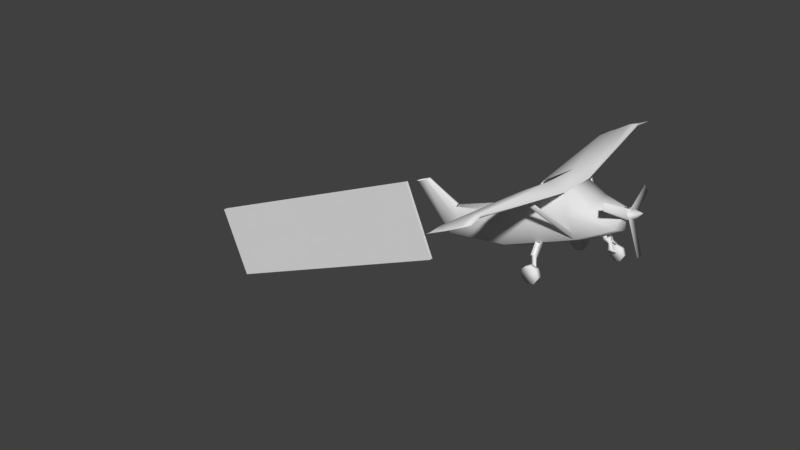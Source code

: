 # Source: AvionetaVolando1.blend  (saved by Blender 2.79.0; exported with 4.5.12 LTS)
import bpy
from mathutils import Matrix  # noqa: F401  (used for matrix-valued properties, if any)

bpy.ops.wm.read_factory_settings(use_empty=True)
scene = bpy.context.scene
scene.name = 'Scene'

# ---- collections
col_collection_1 = bpy.data.collections.new('Collection 1'); scene.collection.children.link(col_collection_1)

# ---- world
world_world = bpy.data.worlds.new('World'); scene.world = world_world
world_world.color = (0.05088, 0.05088, 0.05088)
world_world.use_sun_shadow = False
world_world.sun_shadow_jitter_overblur = 0.0
world_world.cycles.sampling_method = 'MANUAL'

# ---- meshes
me_cylinder_009 = bpy.data.meshes.new('Cylinder.009')
me_cylinder_009.from_pydata([(0.0, 0.7033, 1.029), (0.4412, 0.3177, -1.808), (0.7071, 0.7071, 0.9964), (0.7, -1.192e-07, -1.808), (0.8418, -4.371e-08, 1.0), (0.6353, -0.7071, -1.808), (0.7641, -0.7071, 1.0), (-8.742e-08, -1.0, -1.808), (-8.742e-08, -1.0, 1.0), (-0.6353, -0.7071, -1.808), (-0.7641, -0.7071, 1.0), (-0.7, -5.96e-08, -1.808), (-0.8418, 1.192e-08, 1.0), (-0.4412, 0.3177, -1.808), (-0.6083, 0.7178, 1.036), (0.6415, 0.1527, 1.485), (-2.478e-09, 0.1782, 1.686), (0.6674, -0.2788, 1.85), (0.4719, -0.6223, 2.206), (-6.082e-08, -0.8177, 2.206), (-0.4719, -0.6223, 2.206), (-0.6674, -0.2788, 1.85), (-0.6415, 0.1527, 1.485), (0.1831, -0.194, 2.422), (-2.275e-08, -0.1182, 2.422), (0.1918, -0.2788, 2.422), (0.1831, -0.3012, 2.422), (-4.539e-08, -0.377, 2.422), (-0.1831, -0.3012, 2.422), (-0.1918, -0.2788, 2.422), (-0.1831, -0.194, 2.422), (-4.074e-08, 0.5823, -3.69), (0.1196, 0.5356, -3.699), (0.1897, 0.1412, -3.739), (0.1722, -0.3172, -4.246), (-6.443e-08, -0.4477, -4.27), (-0.1722, -0.3172, -4.246), (-0.1897, 0.1412, -3.739), (-0.1196, 0.5356, -3.699), (-4.702e-08, 1.587, -4.531), (0.06298, 1.571, -4.576), (0.09993, 1.565, -4.678), (0.0907, 1.56, -4.999), (-5.95e-08, 1.558, -5.132), (-0.0907, 1.56, -4.999), (-0.09993, 1.565, -4.678), (-0.06298, 1.571, -4.576), (-0.4965, 0.559, -0.6049), (-0.5105, 0.6627, -0.8716), (-4.821, 1.132, -0.8716), (4.768, 1.132, -0.8716), (-4.803, 1.152, -0.6206), (4.786, 1.152, -0.6206), (-4.803, 1.172, -0.003036), (4.786, 1.172, -0.003036), (-4.803, 1.213, 0.6097), (4.786, 1.213, 0.6097), (-4.803, 1.251, 0.9321), (4.786, 1.251, 0.9321), (-4.803, 1.264, 0.5982), (4.786, 1.264, 0.5982), (-4.803, 1.175, -0.01937), (4.786, 1.175, -0.01937), (-4.821, 1.17, -0.6226), (4.768, 1.17, -0.6226), (-0.4965, 0.691, 0.6255), (-0.6636, 0.7121, 1.05), (-0.6636, 1.092, 0.5825), (-0.6822, 0.8905, -0.6383), (0.6551, 0.8063, -0.6271), (0.4902, 0.5815, -0.8616), (0.677, 1.042, 0.5796), (0.677, 0.6876, 1.039), (0.5065, 0.6569, 0.6144), (0.5065, 0.5021, -0.6017), (-4.284, 1.113, -0.6186), (-4.284, 1.149, -0.0002499), (-4.284, 1.245, 0.6117), (-4.284, 1.345, 0.9321), (-4.284, 1.39, 0.5962), (-4.284, 1.285, -0.02215), (-4.303, 1.089, -0.8716), (-4.303, 1.188, -0.6245), (4.174, 1.069, -0.8702), (4.174, 1.171, -0.6232), (4.193, 1.272, -0.02173), (4.193, 1.378, 0.5955), (4.193, 1.332, 0.9305), (4.193, 1.23, 0.6104), (4.193, 1.132, -0.0006361), (4.193, 1.095, -0.6179), (-0.757, -0.7074, 0.9838), (-1.791, 0.8652, 0.4787), (-0.737, -0.7039, 0.8834), (-1.771, 0.8474, 0.3798), (-0.6728, -0.6686, 1.037), (-1.707, 0.8888, 0.5466), (-0.6528, -0.6864, 0.9384), (0.6996, -0.7074, 0.9321), (1.712, 0.8652, 0.3846), (0.7697, -0.7039, 1.007), (1.781, 0.8474, 0.4584), (0.6072, -0.6686, 0.9696), (0.676, -0.6864, 1.043), (1.676, 0.8709, 0.4874), (-0.07057, -1.469, 1.504), (-0.07057, -1.671, 1.601), (-0.07057, -1.721, 1.819), (-0.07057, -1.581, 1.994), (-0.07057, -1.358, 1.994), (-0.07057, -1.218, 1.819), (-0.07057, -1.268, 1.601), (0.06536, -1.469, 1.504), (0.06536, -1.671, 1.601), (0.06536, -1.721, 1.819), (0.06536, -1.581, 1.994), (0.06536, -1.358, 1.994), (0.06536, -1.218, 1.819), (0.06536, -1.268, 1.601), (-1.485, -1.469, -0.7469), (-1.485, -1.702, -0.6349), (-1.485, -1.76, -0.3831), (-1.485, -1.599, -0.1812), (-1.485, -1.34, -0.1812), (-1.485, -1.179, -0.3831), (-1.485, -1.237, -0.6349), (-1.284, -1.469, -0.7469), (-1.284, -1.702, -0.6349), (-1.284, -1.76, -0.3831), (-1.284, -1.599, -0.1812), (-1.284, -1.34, -0.1812), (-1.284, -1.179, -0.3831), (-1.284, -1.237, -0.6349), (1.256, -1.469, -0.7469), (1.256, -1.702, -0.6349), (1.256, -1.76, -0.3831), (1.256, -1.599, -0.1812), (1.256, -1.34, -0.1812), (1.256, -1.179, -0.3831), (1.256, -1.237, -0.6349), (1.457, -1.469, -0.7469), (1.457, -1.702, -0.6349), (1.457, -1.76, -0.3831), (1.457, -1.599, -0.1812), (1.457, -1.34, -0.1812), (1.457, -1.179, -0.3831), (1.457, -1.237, -0.6349), (-1.277, -1.312, -0.2803), (-0.6914, -0.6635, -0.2803), (-1.277, -1.312, -0.4706), (-0.6914, -0.6635, -0.4706), (-1.263, -1.364, -0.2803), (-0.5944, -0.7681, -0.2803), (-1.263, -1.364, -0.4706), (-0.5944, -0.7681, -0.4706), (-1.129, -0.9606, -0.2803), (-1.129, -0.9606, -0.4706), (-1.123, -1.094, -0.4706), (-1.123, -1.094, -0.2803), (1.29, -1.312, -0.4706), (0.7038, -0.6635, -0.4706), (1.29, -1.312, -0.2803), (0.7038, -0.6635, -0.2803), (1.276, -1.364, -0.4706), (0.6069, -0.7681, -0.4706), (1.276, -1.364, -0.2803), (0.6069, -0.7681, -0.2803), (1.141, -0.9606, -0.4706), (1.141, -0.9606, -0.2803), (1.136, -1.094, -0.2803), (1.136, -1.094, -0.4706), (-0.06437, -1.468, 1.786), (-0.08356, -1.114, 1.694), (-0.06437, -1.5, 1.663), (-0.08356, -1.146, 1.571), (0.06874, -1.468, 1.786), (0.09329, -1.114, 1.694), (0.06874, -1.5, 1.663), (0.09329, -1.146, 1.571), (0.06158, -1.456, 1.652), (0.004861, -1.16, 1.575), (-0.05776, -1.456, 1.652), (-0.03935, -1.119, 1.564), (0.004861, -1.119, 1.564), (0.04907, -1.119, 1.564), (-0.05776, -1.424, 1.775), (0.004861, -1.129, 1.698), (0.06158, -1.425, 1.775), (0.04907, -1.087, 1.687), (0.004861, -1.087, 1.687), (-0.03935, -1.087, 1.687), (-0.204, -1.271, 1.735), (-0.204, -1.303, 1.612), (0.2153, -1.303, 1.612), (0.2153, -1.271, 1.735), (-0.1351, -1.274, 1.736), (-0.1333, -1.304, 1.612), (0.1334, -1.26, 1.732), (0.1504, -1.309, 1.614), (-0.1039, -0.8074, 1.614), (-0.1039, -0.8393, 1.491), (0.1136, -0.8393, 1.491), (0.1136, -0.8074, 1.614), (-0.04953, -0.7803, 1.607), (0.05925, -0.7803, 1.607), (0.112, -0.9656, 1.524), (0.1527, -0.9926, 1.531), (0.1527, -0.9607, 1.654), (0.112, -0.9336, 1.647), (-0.1022, -0.9656, 1.524), (-0.1022, -0.9336, 1.647), (-0.143, -0.9926, 1.531), (-0.143, -0.9607, 1.654)], [], [(1, 2, 4, 3), (3, 4, 6, 5), (5, 6, 8, 7), (7, 8, 10, 9), (9, 10, 12, 11), (8, 6, 18, 19), (11, 12, 14, 13), (1, 3, 33, 32), (18, 17, 25, 26), (14, 12, 21, 22), (4, 2, 15, 17), (10, 8, 19, 20), (0, 14, 22, 16), (2, 0, 16, 15), (6, 4, 17, 18), (12, 10, 20, 21), (15, 16, 24, 23), (16, 22, 30, 24), (21, 20, 28, 29), (19, 18, 26, 27), (17, 15, 23, 25), (22, 21, 29, 30), (20, 19, 27, 28), (34, 35, 43, 42), (7, 9, 36, 35), (3, 5, 34, 33), (9, 11, 37, 36), (5, 7, 35, 34), (11, 13, 38, 37), (32, 33, 41, 40), (37, 38, 46, 45), (35, 36, 44, 43), (33, 34, 42, 41), (31, 32, 40, 39), (38, 31, 39, 46), (36, 37, 45, 44), (89, 88, 73, 74, 90), (83, 50, 52, 90), (90, 52, 54, 89), (77, 65, 66, 78), (89, 54, 56, 88), (78, 66, 67, 79), (88, 56, 58, 87), (85, 84, 69, 71, 86), (87, 58, 60, 86), (86, 60, 62, 85), (52, 50, 64, 62, 60, 58, 56, 54), (82, 68, 48, 81), (85, 62, 64, 84), (81, 48, 47, 75), (84, 64, 50, 83), (49, 51, 53, 55, 57, 59, 61, 63), (66, 72, 71, 67), (49, 81, 75, 51), (63, 82, 81, 49), (61, 80, 82, 63), (59, 79, 80, 61), (57, 78, 79, 59), (55, 77, 78, 57), (53, 76, 77, 55), (51, 75, 76, 53), (69, 84, 83, 70), (75, 47, 65, 77, 76), (72, 87, 86, 71), (73, 88, 87, 72), (70, 83, 90, 74), (91, 92, 94, 93), (95, 96, 92, 91), (93, 97, 95, 91), (98, 99, 101, 100), (100, 101, 104, 103), (100, 103, 102, 98), (108, 107, 114, 115), (106, 105, 112, 113), (109, 108, 115, 116), (107, 106, 113, 114), (105, 111, 118, 112), (110, 109, 116, 117), (106, 107, 108, 109, 110, 111, 105), (113, 112, 118, 117, 116, 115, 114), (122, 121, 128, 129), (120, 119, 126, 127), (123, 122, 129, 130), (121, 120, 127, 128), (119, 125, 132, 126), (124, 123, 130, 131), (120, 121, 122, 123, 124, 125, 119), (127, 126, 132, 131, 130, 129, 128), (136, 135, 142, 143), (134, 133, 140, 141), (79, 67, 68, 82, 80), (137, 136, 143, 144), (135, 134, 141, 142), (133, 139, 146, 140), (138, 137, 144, 145), (134, 135, 136, 137, 138, 139, 133), (141, 140, 146, 145, 144, 143, 142), (156, 150, 154, 157), (157, 154, 152, 158), (158, 152, 148, 155), (151, 158, 155, 147), (153, 157, 158, 151), (149, 156, 157, 153), (147, 155, 156, 149), (168, 162, 166, 169), (169, 166, 164, 170), (170, 164, 160, 167), (163, 170, 167, 159), (165, 169, 170, 163), (161, 168, 169, 165), (159, 167, 168, 161), (191, 172, 174, 192), (193, 178, 176, 194), (173, 192, 196, 181), (179, 177, 175, 187), (208, 207, 202, 204), (173, 181, 185, 171), (175, 194, 197, 187), (195, 186, 189, 190, 172, 191), (180, 183, 184, 178, 193, 198), (196, 192, 174, 182, 183, 180), (197, 194, 176, 188, 189, 186), (177, 193, 194, 175), (171, 191, 192, 173), (207, 206, 201, 202), (211, 212, 199, 200), (212, 210, 203, 199), (176, 178, 206, 207), (178, 184, 205, 206), (188, 176, 207, 208), (172, 190, 210, 212), (174, 172, 212, 211), (182, 174, 211, 209), (198, 193, 177, 179), (191, 171, 185, 195)])
me_cylinder_009.polygons.foreach_set('use_smooth', [True] * 135)
_uv = me_cylinder_009.uv_layers.new(name='UVMap')
_uv.uv.foreach_set('vector', [0.6037, 0.1474, 0.3983, 0.1813, 0.3956, 0.1286, 0.5992, 0.1179, 0.5992, 0.1179, 0.3956, 0.1286, 0.3933, 0.07537, 0.5971, 0.06735, 0.5971, 0.06735, 0.3933, 0.07537, 0.3939, 0.01327, 0.6017, 0.01663, 0.534, 0.1619, 0.7418, 0.1595, 0.7421, 0.2216, 0.5384, 0.2127, 0.5384, 0.2127, 0.7421, 0.2216, 0.7396, 0.2748, 0.5361, 0.2632, 0.8166, 0.3524, 0.7827, 0.2809, 0.8992, 0.2516, 0.9202, 0.2963, 0.5361, 0.2632, 0.7396, 0.2748, 0.7386, 0.3301, 0.5314, 0.2927, 0.6037, 0.1474, 0.5992, 0.1179, 0.7454, 0.1173, 0.7467, 0.147, 0.8992, 0.2516, 0.8557, 0.2242, 0.9267, 0.2126, 0.9278, 0.2146, 0.5806, 0.4695, 0.5083, 0.4799, 0.4797, 0.3965, 0.5235, 0.4293, 0.7682, 0.2137, 0.7573, 0.1449, 0.8145, 0.1882, 0.8557, 0.2242, 0.4395, 0.4799, 0.3625, 0.4617, 0.3957, 0.3486, 0.4438, 0.3597, 0.8706, 0.01823, 0.9294, 0.0166, 0.9337, 0.08633, 0.87, 0.09951, 0.7968, 0.007809, 0.8646, 0.01715, 0.8581, 0.09818, 0.7958, 0.0795, 0.7827, 0.2809, 0.7682, 0.2137, 0.8557, 0.2242, 0.8992, 0.2516, 0.5083, 0.4799, 0.4395, 0.4799, 0.4438, 0.3597, 0.4797, 0.3965, 0.7958, 0.0795, 0.8581, 0.09818, 0.8566, 0.1749, 0.8376, 0.1773, 0.87, 0.09951, 0.9337, 0.08633, 0.8835, 0.1801, 0.8648, 0.1761, 0.4797, 0.3965, 0.4438, 0.3597, 0.4739, 0.324, 0.4761, 0.3247, 0.9202, 0.2963, 0.8992, 0.2516, 0.9455, 0.2452, 0.9537, 0.2626, 0.8557, 0.2242, 0.8145, 0.1882, 0.9208, 0.1912, 0.9232, 0.1991, 0.5235, 0.4293, 0.4797, 0.3965, 0.4901, 0.3254, 0.4983, 0.326, 0.4438, 0.3597, 0.3957, 0.3486, 0.4216, 0.3088, 0.4403, 0.3132, 0.02091, 0.3084, 0.01756, 0.2877, 0.2142, 0.3642, 0.2045, 0.3763, 0.534, 0.1619, 0.5384, 0.2127, 0.3555, 0.2233, 0.3519, 0.2075, 0.5992, 0.1179, 0.5971, 0.06735, 0.7799, 0.07878, 0.7454, 0.1173, 0.5384, 0.2127, 0.5361, 0.2632, 0.3899, 0.2619, 0.3555, 0.2233, 0.5971, 0.06735, 0.6017, 0.01663, 0.7836, 0.06304, 0.7799, 0.07878, 0.5361, 0.2632, 0.5314, 0.2927, 0.3884, 0.2917, 0.3899, 0.2619, 0.04667, 0.4036, 0.02078, 0.3745, 0.184, 0.3996, 0.1779, 0.4082, 0.02078, 0.4568, 0.04667, 0.4277, 0.1779, 0.4231, 0.184, 0.4317, 0.01756, 0.5436, 0.02091, 0.5229, 0.2045, 0.455, 0.2142, 0.4671, 0.02078, 0.3745, 0.02091, 0.3084, 0.2045, 0.3763, 0.184, 0.3996, 0.04963, 0.4156, 0.04667, 0.4036, 0.1779, 0.4082, 0.1763, 0.4156, 0.04667, 0.4277, 0.04963, 0.4156, 0.1763, 0.4156, 0.1779, 0.4231, 0.02091, 0.5229, 0.02078, 0.4568, 0.184, 0.4317, 0.2045, 0.455, 0.1086, 0.07651, 0.08382, 0.04617, 0.3642, 0.05776, 0.3458, 0.1594, 0.1308, 0.09884, 0.1305, 0.1125, 0.1177, 0.1091, 0.1134, 0.1076, 0.1308, 0.09884, 0.1308, 0.09884, 0.1134, 0.1076, 0.092, 0.09885, 0.1086, 0.07651, 0.05135, 0.1413, 0.2919, 0.3092, 0.2618, 0.3296, 0.01725, 0.1498, 0.1086, 0.07651, 0.092, 0.09885, 0.05385, 0.08519, 0.08382, 0.04617, 0.07249, 0.01562, 0.3677, 0.02309, 0.36, 0.07083, 0.09567, 0.04782, 0.08382, 0.04617, 0.05385, 0.08519, 0.02282, 0.07561, 0.06685, 0.01987, 0.09214, 0.1313, 0.1235, 0.1247, 0.3229, 0.1925, 0.2777, 0.289, 0.05484, 0.1405, 0.01929, 0.152, 0.02282, 0.07561, 0.05313, 0.08908, 0.05484, 0.1405, 0.05484, 0.1405, 0.05313, 0.08908, 0.09393, 0.1001, 0.09214, 0.1313, 0.1134, 0.1076, 0.1177, 0.1091, 0.1131, 0.1084, 0.09393, 0.1001, 0.05313, 0.08908, 0.02282, 0.07561, 0.05385, 0.08519, 0.092, 0.09885, 0.1398, 0.1165, 0.3356, 0.1739, 0.3411, 0.1969, 0.1378, 0.1295, 0.09214, 0.1313, 0.09393, 0.1001, 0.1131, 0.1084, 0.1235, 0.1247, 0.1378, 0.1295, 0.3411, 0.1969, 0.3367, 0.2145, 0.1312, 0.1387, 0.1235, 0.1247, 0.1131, 0.1084, 0.1177, 0.1091, 0.1305, 0.1125, 0.1289, 0.123, 0.1241, 0.1223, 0.09927, 0.111, 0.05808, 0.09099, 0.02459, 0.07503, 0.06057, 0.08722, 0.1018, 0.1117, 0.1245, 0.1214, 0.3506, 0.3847, 0.2541, 0.3306, 0.2777, 0.289, 0.3751, 0.3415, 0.1289, 0.123, 0.1378, 0.1295, 0.1312, 0.1387, 0.1241, 0.1223, 0.1245, 0.1214, 0.1398, 0.1165, 0.1378, 0.1295, 0.1289, 0.123, 0.1018, 0.1117, 0.1253, 0.08712, 0.1398, 0.1165, 0.1245, 0.1214, 0.06057, 0.08722, 0.09567, 0.04782, 0.1253, 0.08712, 0.1018, 0.1117, 0.02459, 0.07503, 0.07249, 0.01562, 0.09567, 0.04782, 0.06057, 0.08722, 0.05808, 0.09099, 0.05135, 0.1413, 0.01725, 0.1498, 0.02459, 0.07503, 0.09927, 0.111, 0.09516, 0.138, 0.05135, 0.1413, 0.05808, 0.09099, 0.1241, 0.1223, 0.1312, 0.1387, 0.09516, 0.138, 0.09927, 0.111, 0.3229, 0.1925, 0.1235, 0.1247, 0.1305, 0.1125, 0.341, 0.1766, 0.1312, 0.1387, 0.3367, 0.2145, 0.2919, 0.3092, 0.05135, 0.1413, 0.09516, 0.138, 0.2541, 0.3306, 0.01929, 0.152, 0.05484, 0.1405, 0.2777, 0.289, 0.3642, 0.05776, 0.08382, 0.04617, 0.06685, 0.01987, 0.3523, 0.02414, 0.341, 0.1766, 0.1305, 0.1125, 0.1308, 0.09884, 0.3458, 0.1594, 0.1539, 0.2908, 0.3057, 0.391, 0.3004, 0.3992, 0.1472, 0.298, 0.1543, 0.28, 0.308, 0.3785, 0.3057, 0.391, 0.1539, 0.2908, 0.1472, 0.298, 0.1434, 0.2863, 0.1543, 0.28, 0.1539, 0.2908, 0.1561, 0.2823, 0.3077, 0.3791, 0.3014, 0.3889, 0.1574, 0.2938, 0.1574, 0.2938, 0.3014, 0.3889, 0.2908, 0.3957, 0.1458, 0.2954, 0.1574, 0.2938, 0.1458, 0.2954, 0.1407, 0.2815, 0.1561, 0.2823, 0.007251, 0.2327, 0.008556, 0.2111, 0.02196, 0.212, 0.02037, 0.2335, 0.04353, 0.1868, 0.0638, 0.1929, 0.06011, 0.2067, 0.03936, 0.1995, 0.02763, 0.2577, 0.01157, 0.2432, 0.02037, 0.2335, 0.03577, 0.248, 0.0146, 0.2015, 0.03196, 0.1889, 0.03936, 0.1995, 0.02196, 0.212, 0.07263, 0.2006, 0.08046, 0.2206, 0.06779, 0.227, 0.06011, 0.2067, 0.0594, 0.2576, 0.03857, 0.2609, 0.03577, 0.248, 0.05696, 0.2454, 0.01987, 0.233, 0.02206, 0.2115, 0.04024, 0.1998, 0.06072, 0.2067, 0.06808, 0.2271, 0.05678, 0.2455, 0.03532, 0.2481, 0.03936, 0.1995, 0.06011, 0.2067, 0.06779, 0.227, 0.05696, 0.2454, 0.03577, 0.248, 0.02037, 0.2335, 0.02196, 0.212, 0.006913, 0.2327, 0.008699, 0.2114, 0.02201, 0.2121, 0.02031, 0.2337, 0.04347, 0.1868, 0.06378, 0.1929, 0.06008, 0.2067, 0.03934, 0.1995, 0.02727, 0.2579, 0.01176, 0.2432, 0.02031, 0.2337, 0.03574, 0.2479, 0.01459, 0.2016, 0.03193, 0.1889, 0.03934, 0.1995, 0.02201, 0.2121, 0.07254, 0.2006, 0.08044, 0.2206, 0.06779, 0.227, 0.06008, 0.2067, 0.05943, 0.2576, 0.03833, 0.261, 0.03574, 0.2479, 0.05695, 0.2454, 0.01996, 0.2326, 0.02217, 0.2114, 0.04012, 0.1999, 0.0603, 0.2068, 0.06752, 0.2268, 0.05633, 0.245, 0.03516, 0.2475, 0.03934, 0.1995, 0.06008, 0.2067, 0.06779, 0.227, 0.05695, 0.2454, 0.03574, 0.2479, 0.02031, 0.2337, 0.02201, 0.2121, 0.03934, 0.1994, 0.02204, 0.212, 0.0146, 0.2015, 0.03198, 0.1889, 0.02025, 0.2333, 0.03576, 0.2479, 0.0272, 0.2574, 0.01169, 0.2428, 0.09567, 0.04782, 0.36, 0.07083, 0.3356, 0.1739, 0.1398, 0.1165, 0.1253, 0.08712, 0.06011, 0.2066, 0.03934, 0.1994, 0.04349, 0.1868, 0.06374, 0.1928, 0.02204, 0.212, 0.02025, 0.2333, 0.00685, 0.2323, 0.008635, 0.211, 0.03576, 0.2479, 0.05694, 0.2454, 0.05939, 0.2576, 0.03826, 0.2606, 0.06779, 0.227, 0.06011, 0.2066, 0.07257, 0.2007, 0.08043, 0.2206, 0.02025, 0.2333, 0.02204, 0.212, 0.03934, 0.1994, 0.06011, 0.2066, 0.06779, 0.227, 0.05694, 0.2454, 0.03576, 0.2479, 0.03956, 0.1993, 0.0605, 0.2056, 0.06868, 0.2258, 0.05794, 0.2449, 0.03637, 0.2483, 0.02021, 0.2336, 0.02163, 0.2118, 0.1178, 0.2512, 0.138, 0.2634, 0.1363, 0.268, 0.1109, 0.2514, 0.1109, 0.2514, 0.1363, 0.268, 0.1332, 0.2731, 0.106, 0.2583, 0.106, 0.2583, 0.1332, 0.2731, 0.1298, 0.2768, 0.1089, 0.2644, 0.09285, 0.249, 0.106, 0.2583, 0.1089, 0.2644, 0.09351, 0.2511, 0.09595, 0.2439, 0.1109, 0.2514, 0.106, 0.2583, 0.09285, 0.249, 0.09823, 0.2435, 0.1178, 0.2512, 0.1109, 0.2514, 0.09595, 0.2439, 0.1005, 0.2357, 0.12, 0.2434, 0.1178, 0.2512, 0.09823, 0.2435, 0.1184, 0.2472, 0.1453, 0.2647, 0.1429, 0.2706, 0.1093, 0.2469, 0.1093, 0.2469, 0.1429, 0.2706, 0.1387, 0.2771, 0.1026, 0.2557, 0.1026, 0.2557, 0.1387, 0.2771, 0.1342, 0.2817, 0.1065, 0.2638, 0.08522, 0.2424, 0.1026, 0.2557, 0.1065, 0.2638, 0.08608, 0.2452, 0.08939, 0.2358, 0.1093, 0.2469, 0.1026, 0.2557, 0.08522, 0.2424, 0.09244, 0.2355, 0.1184, 0.2472, 0.1093, 0.2469, 0.08939, 0.2358, 0.08608, 0.2452, 0.1065, 0.2638, 0.09844, 0.2703, 0.07806, 0.2517, 0.09972, 0.2413, 0.1139, 0.2527, 0.1067, 0.2616, 0.09253, 0.2502, 0.1034, 0.2423, 0.119, 0.252, 0.1129, 0.2617, 0.09732, 0.252, 0.08634, 0.2403, 0.09253, 0.2502, 0.0869, 0.2496, 0.08535, 0.2412, 0.08874, 0.2412, 0.08883, 0.2429, 0.08884, 0.243, 0.08778, 0.244, 0.1244, 0.272, 0.1247, 0.2682, 0.1339, 0.2781, 0.1333, 0.2833, 0.08634, 0.2403, 0.08535, 0.2412, 0.08669, 0.2387, 0.0864, 0.2401, 0.08884, 0.243, 0.09732, 0.252, 0.09279, 0.2531, 0.08778, 0.244, 0.1056, 0.2394, 0.1212, 0.2494, 0.1222, 0.2532, 0.1183, 0.2542, 0.1139, 0.2527, 0.09972, 0.2413, 0.1259, 0.2478, 0.1273, 0.2514, 0.1236, 0.2529, 0.119, 0.252, 0.1034, 0.2423, 0.1086, 0.2396, 0.09212, 0.2565, 0.09253, 0.2502, 0.1067, 0.2616, 0.109, 0.2657, 0.1089, 0.2697, 0.105, 0.2695, 0.099, 0.2593, 0.09732, 0.252, 0.1129, 0.2617, 0.1158, 0.2655, 0.1161, 0.2695, 0.1123, 0.2698, 0.08883, 0.2429, 0.1034, 0.2423, 0.09732, 0.252, 0.08884, 0.243, 0.0864, 0.2401, 0.09972, 0.2413, 0.09253, 0.2502, 0.08634, 0.2403, 0.1247, 0.2682, 0.1314, 0.2604, 0.1415, 0.2702, 0.1339, 0.2781, 0.1185, 0.2712, 0.1247, 0.262, 0.1382, 0.2675, 0.1326, 0.2788, 0.1247, 0.262, 0.1285, 0.2602, 0.1432, 0.2649, 0.1382, 0.2675, 0.1129, 0.2617, 0.119, 0.252, 0.1314, 0.2604, 0.1247, 0.2682, 0.119, 0.252, 0.1223, 0.2487, 0.1346, 0.2574, 0.1314, 0.2604, 0.1116, 0.2662, 0.1129, 0.2617, 0.1247, 0.2682, 0.1244, 0.272, 0.1139, 0.2527, 0.1179, 0.2498, 0.1285, 0.2602, 0.1247, 0.262, 0.1067, 0.2616, 0.1139, 0.2527, 0.1247, 0.262, 0.1185, 0.2712, 0.1045, 0.2658, 0.1067, 0.2616, 0.1185, 0.2712, 0.1166, 0.2752, 0.09888, 0.2379, 0.1034, 0.2423, 0.08883, 0.2429, 0.08874, 0.2412, 0.09972, 0.2413, 0.0864, 0.2401, 0.08669, 0.2387, 0.09612, 0.2361])
me_cylinder_009.materials.append(None)
me_cylinder_009.use_remesh_preserve_volume = False
me_cylinder_009.use_remesh_preserve_attributes = False
me_cylinder_009.use_mirror_vertex_groups = False
me_cylinder_009.update()
me_cylinder_009.normals_split_custom_set([tuple(v) for v in zip(*[iter([0.9119, 0.3909, -0.1251, 0.7392, 0.5699, 0.3588, 0.9898, 0.1002, 0.1008, 0.9766, 0.1711, -0.1303, 0.9766, 0.1711, -0.1303, 0.9898, 0.1002, 0.1008, 0.796, -0.5999, 0.08087, 0.8206, -0.5551, -0.1359, 0.8206, -0.5551, -0.1359, 0.796, -0.5999, 0.08087, -8.358e-08, -0.9973, 0.07276, -7.6e-08, -0.993, -0.1179, -7.6e-08, -0.993, -0.1179, -8.358e-08, -0.9973, 0.07276, -0.796, -0.5999, 0.08087, -0.8206, -0.5551, -0.1359, -0.8206, -0.5551, -0.1359, -0.796, -0.5999, 0.08087, -0.9859, 0.1385, 0.09379, -0.9731, 0.1917, -0.1276, -8.358e-08, -0.9973, 0.07276, 0.796, -0.5999, 0.08087, 0.6615, -0.4546, 0.5964, -6.167e-08, -0.839, 0.5441, -0.9731, 0.1917, -0.1276, -0.9859, 0.1385, 0.09379, -0.6797, 0.6228, 0.3875, -0.8969, 0.426, -0.1187, 0.9119, 0.3909, -0.1251, 0.9766, 0.1711, -0.1303, 0.9827, 0.1469, -0.1131, 0.8868, 0.3992, 0.233, 0.6615, -0.4546, 0.5964, 0.9058, 0.1216, 0.4058, 0.7372, 0.3157, 0.5974, 0.524, -0.1175, 0.8436, -0.6797, 0.6228, 0.3875, -0.9859, 0.1385, 0.09379, -0.9058, 0.1278, 0.4039, -0.6601, 0.5641, 0.4959, 0.9898, 0.1002, 0.1008, 0.7392, 0.5699, 0.3588, 0.6568, 0.549, 0.5169, 0.9058, 0.1216, 0.4058, -0.796, -0.5999, 0.08087, -8.358e-08, -0.9973, 0.07276, -6.167e-08, -0.839, 0.5441, -0.6615, -0.4546, 0.5964, 0.009086, 0.7188, 0.6952, -0.6797, 0.6228, 0.3875, -0.6601, 0.5641, 0.4959, 0.003404, 0.842, 0.5395, 0.7392, 0.5699, 0.3588, 0.009086, 0.7188, 0.6952, 0.003404, 0.842, 0.5395, 0.6568, 0.549, 0.5169, 0.796, -0.5999, 0.08087, 0.9898, 0.1002, 0.1008, 0.9058, 0.1216, 0.4058, 0.6615, -0.4546, 0.5964, -0.9859, 0.1385, 0.09379, -0.796, -0.5999, 0.08087, -0.6615, -0.4546, 0.5964, -0.9058, 0.1278, 0.4039, 0.6568, 0.549, 0.5169, 0.003404, 0.842, 0.5395, 1.777e-08, 0.9127, 0.4086, 0.495, 0.7077, 0.5041, 0.003404, 0.842, 0.5395, -0.6601, 0.5641, 0.4959, -0.495, 0.7077, 0.5041, 1.777e-08, 0.9127, 0.4086, -0.9058, 0.1278, 0.4039, -0.6615, -0.4546, 0.5964, -0.524, -0.1175, 0.8436, -0.7372, 0.3157, 0.5974, -6.167e-08, -0.839, 0.5441, 0.6615, -0.4546, 0.5964, 0.524, -0.1175, 0.8436, -1.577e-08, -0.4411, 0.8975, 0.9058, 0.1216, 0.4058, 0.6568, 0.549, 0.5169, 0.495, 0.7077, 0.5041, 0.7372, 0.3157, 0.5974, -0.6601, 0.5641, 0.4959, -0.9058, 0.1278, 0.4039, -0.7372, 0.3157, 0.5974, -0.495, 0.7077, 0.5041, -0.6615, -0.4546, 0.5964, -6.167e-08, -0.839, 0.5441, -1.577e-08, -0.4411, 0.8975, -0.524, -0.1175, 0.8436, 0.8105, -0.404, -0.4242, -4.879e-07, -0.8353, -0.5498, -1.127e-06, -0.3705, -0.9288, 0.8306, -0.1891, -0.5238, -7.6e-08, -0.993, -0.1179, -0.8206, -0.5551, -0.1359, -0.8105, -0.404, -0.4242, -4.879e-07, -0.8353, -0.5498, 0.9766, 0.1711, -0.1303, 0.8206, -0.5551, -0.1359, 0.8105, -0.404, -0.4242, 0.9827, 0.1469, -0.1131, -0.8206, -0.5551, -0.1359, -0.9731, 0.1917, -0.1276, -0.9827, 0.1469, -0.1131, -0.8105, -0.404, -0.4242, 0.8206, -0.5551, -0.1359, -7.6e-08, -0.993, -0.1179, -4.879e-07, -0.8353, -0.5498, 0.8105, -0.404, -0.4242, -0.9731, 0.1917, -0.1276, -0.8969, 0.426, -0.1187, -0.8868, 0.3992, 0.233, -0.9827, 0.1469, -0.1131, 0.8868, 0.3992, 0.233, 0.9827, 0.1469, -0.1131, 0.9959, 0.08437, 0.03115, 0.821, 0.3854, 0.4213, -0.9827, 0.1469, -0.1131, -0.8868, 0.3992, 0.233, -0.821, 0.3854, 0.4213, -0.9959, 0.08437, 0.03115, -4.879e-07, -0.8353, -0.5498, -0.8105, -0.404, -0.4242, -0.8306, -0.1891, -0.5238, -1.127e-06, -0.3705, -0.9288, 0.9827, 0.1469, -0.1131, 0.8105, -0.404, -0.4242, 0.8306, -0.1891, -0.5238, 0.9959, 0.08437, 0.03115, -4.332e-07, 0.6513, 0.7588, 0.8868, 0.3992, 0.233, 0.821, 0.3854, 0.4213, -1.095e-07, 0.6513, 0.7588, -0.8868, 0.3992, 0.233, -4.332e-07, 0.6513, 0.7588, -1.095e-07, 0.6513, 0.7588, -0.821, 0.3854, 0.4213, -0.8105, -0.404, -0.4242, -0.9827, 0.1469, -0.1131, -0.9959, 0.08437, 0.03115, -0.8306, -0.1891, -0.5238, 0.1007, -0.9901, 0.09799, 0.0653, -0.9872, 0.1453, 0.1581, -0.9795, 0.1247, 0.1485, -0.9889, 0.0004342, 0.1192, -0.9922, 0.0355, 0.1084, -0.1964, -0.9745, 0.5171, -0.2493, -0.8188, 0.8099, -0.5854, 0.03618, 0.1192, -0.9922, 0.0355, 0.1192, -0.9922, 0.0355, 0.8099, -0.5854, 0.03618, 0.7952, -0.6042, 0.04999, 0.1007, -0.9901, 0.09799, -0.04389, -0.9894, 0.1382, -0.1485, -0.9824, 0.1131, -0.057, 0.3126, 0.9482, -0.1595, -0.007153, 0.9872, 0.1007, -0.9901, 0.09799, 0.7952, -0.6042, 0.04999, 0.7682, -0.6287, 0.1211, 0.0653, -0.9872, 0.1453, -0.1595, -0.007153, 0.9872, -0.057, 0.3126, 0.9482, 0.07567, 0.9416, 0.3281, -0.06183, 0.9961, 0.06254, 0.0653, -0.9872, 0.1453, 0.7682, -0.6287, 0.1211, 0.5068, 0.05367, 0.8604, 0.1424, 0.003175, 0.9898, 0.01739, 0.9885, -0.1502, -0.04206, 0.9615, -0.2717, -0.1003, 0.9146, -0.3918, -0.06821, 0.9459, 0.3172, 0.03096, 0.9981, 0.05389, 0.1424, 0.003175, 0.9898, 0.5068, 0.05367, 0.8604, 0.6705, 0.7413, -0.03076, 0.03096, 0.9981, 0.05389, 0.03096, 0.9981, 0.05389, 0.6705, 0.7413, -0.03076, 0.6641, 0.7428, -0.08482, 0.01739, 0.9885, -0.1502, 0.8099, -0.5854, 0.03618, 0.5171, -0.2493, -0.8188, 0.6132, 0.7796, -0.1274, 0.6641, 0.7428, -0.08482, 0.6705, 0.7413, -0.03076, 0.5068, 0.05367, 0.8604, 0.7682, -0.6287, 0.1211, 0.7952, -0.6042, 0.04999, 0.01395, 0.9639, -0.2661, 0.08205, 0.9179, -0.3883, -0.1155, -0.7036, -0.7012, -0.1122, -0.1968, -0.974, 0.01739, 0.9885, -0.1502, 0.6641, 0.7428, -0.08482, 0.6132, 0.7796, -0.1274, -0.04206, 0.9615, -0.2717, -0.1122, -0.1968, -0.974, -0.1155, -0.7036, -0.7012, -0.1348, -0.9908, -0.01436, -0.1023, -0.9945, 0.02356, -0.04206, 0.9615, -0.2717, 0.6132, 0.7796, -0.1274, 0.5171, -0.2493, -0.8188, 0.1084, -0.1964, -0.9745, -0.5455, 0.0285, -0.8376, -0.634, -0.7714, 0.05447, -0.6284, -0.7756, 0.05998, -0.5927, -0.797, 0.1157, -0.523, -0.1014, 0.8463, -0.8278, 0.5608, -0.01438, -0.8209, 0.5663, -0.07397, -0.7865, 0.6046, -0.1264, -0.057, 0.3126, 0.9482, 0.09681, 0.3111, 0.9454, -0.06821, 0.9459, 0.3172, 0.07567, 0.9416, 0.3281, -0.5455, 0.0285, -0.8376, -0.1122, -0.1968, -0.974, -0.1023, -0.9945, 0.02356, -0.634, -0.7714, 0.05447, -0.7865, 0.6046, -0.1264, 0.01395, 0.9639, -0.2661, -0.1122, -0.1968, -0.974, -0.5455, 0.0285, -0.8376, -0.8209, 0.5663, -0.07397, -0.04715, 0.9889, -0.1412, 0.01395, 0.9639, -0.2661, -0.7865, 0.6046, -0.1264, -0.8278, 0.5608, -0.01438, -0.06183, 0.9961, 0.06254, -0.04715, 0.9889, -0.1412, -0.8209, 0.5663, -0.07397, -0.523, -0.1014, 0.8463, -0.1595, -0.007153, 0.9872, -0.06183, 0.9961, 0.06254, -0.8278, 0.5608, -0.01438, -0.5927, -0.797, 0.1157, -0.04389, -0.9894, 0.1382, -0.1595, -0.007153, 0.9872, -0.523, -0.1014, 0.8463, -0.6284, -0.7756, 0.05998, -0.08235, -0.9923, 0.09203, -0.04389, -0.9894, 0.1382, -0.5927, -0.797, 0.1157, -0.634, -0.7714, 0.05447, -0.1023, -0.9945, 0.02356, -0.08235, -0.9923, 0.09203, -0.6284, -0.7756, 0.05998, -0.1003, 0.9146, -0.3918, -0.04206, 0.9615, -0.2717, 0.1084, -0.1964, -0.9745, 0.1227, -0.6791, -0.7237, -0.1023, -0.9945, 0.02356, -0.1348, -0.9908, -0.01436, -0.1485, -0.9824, 0.1131, -0.04389, -0.9894, 0.1382, -0.08235, -0.9923, 0.09203, 0.09681, 0.3111, 0.9454, 0.1424, 0.003175, 0.9898, 0.03096, 0.9981, 0.05389, -0.06821, 0.9459, 0.3172, 0.1581, -0.9795, 0.1247, 0.0653, -0.9872, 0.1453, 0.1424, 0.003175, 0.9898, 0.09681, 0.3111, 0.9454, 0.1227, -0.6791, -0.7237, 0.1084, -0.1964, -0.9745, 0.1192, -0.9922, 0.0355, 0.1485, -0.9889, 0.0004342, -0.4611, -0.7759, 0.4306, -0.8314, -0.4441, 0.334, -0.8093, -0.5748, -0.1209, -0.4605, -0.8872, -0.02832, -0.2446, -0.6966, 0.6744, -0.5556, -0.1047, 0.8248, -0.8314, -0.4441, 0.334, -0.4611, -0.7759, 0.4306, -0.4605, -0.8872, -0.02832, 0.2452, -0.9622, 0.1187, -0.2446, -0.6966, 0.6744, -0.4611, -0.7759, 0.4306, 0.1245, -0.9696, -0.2105, 0.5689, -0.5748, -0.5882, 0.853, -0.5097, 0.1122, 0.5363, -0.7446, 0.3974, 0.5363, -0.7446, 0.3974, 0.853, -0.5097, 0.1122, 0.3339, 0.1163, 0.9354, -0.04503, -0.8045, 0.5922, 0.5363, -0.7446, 0.3974, -0.04503, -0.8045, 0.5922, -0.2391, -0.9622, 0.1305, 0.1245, -0.9696, -0.2105, -0.6212, -0.34, 0.706, -0.6212, -0.764, 0.1744, 0.6212, -0.764, 0.1744, 0.6212, -0.34, 0.706, -0.6212, -0.6127, -0.4886, -0.6212, -1.485e-07, -0.7836, 0.6212, -4.982e-07, -0.7836, 0.6212, -0.6127, -0.4886, -0.6212, 0.34, 0.706, -0.6212, -0.34, 0.706, 0.6212, -0.34, 0.706, 0.6212, 0.34, 0.706, -0.6212, -0.764, 0.1744, -0.6212, -0.6127, -0.4886, 0.6212, -0.6127, -0.4886, 0.6212, -0.764, 0.1744, -0.6212, -1.485e-07, -0.7836, -0.8192, 0.2488, -0.5167, 0.8192, 0.2488, -0.5167, 0.6212, -4.982e-07, -0.7836, -0.8192, 0.4484, 0.3576, -0.6212, 0.34, 0.706, 0.6212, 0.34, 0.706, 0.8192, 0.4484, 0.3576, -0.6212, -0.6127, -0.4886, -0.6212, -0.764, 0.1744, -0.6212, -0.34, 0.706, -0.6212, 0.34, 0.706, -0.8192, 0.4484, 0.3576, -0.8192, 0.2488, -0.5167, -0.6212, -1.485e-07, -0.7836, 0.6212, -0.6127, -0.4886, 0.6212, -4.982e-07, -0.7836, 0.8192, 0.2488, -0.5167, 0.8192, 0.4484, 0.3576, 0.6212, 0.34, 0.706, 0.6212, -0.34, 0.706, 0.6212, -0.764, 0.1744, -0.6212, -0.34, 0.706, -0.6212, -0.764, 0.1744, 0.6212, -0.764, 0.1744, 0.6212, -0.34, 0.706, -0.6212, -0.6127, -0.4886, -0.6212, -2.805e-07, -0.7836, 0.6212, -4.187e-07, -0.7836, 0.6212, -0.6127, -0.4886, -0.6212, 0.34, 0.706, -0.6212, -0.34, 0.706, 0.6212, -0.34, 0.706, 0.6212, 0.34, 0.706, -0.6212, -0.764, 0.1744, -0.6212, -0.6127, -0.4886, 0.6212, -0.6127, -0.4886, 0.6212, -0.764, 0.1744, -0.6212, -2.805e-07, -0.7836, -0.8192, 0.2488, -0.5167, 0.8192, 0.2488, -0.5167, 0.6212, -4.187e-07, -0.7836, -0.8192, 0.4484, 0.3576, -0.6212, 0.34, 0.706, 0.6212, 0.34, 0.706, 0.8192, 0.4484, 0.3576, -0.6212, -0.6127, -0.4886, -0.6212, -0.764, 0.1744, -0.6212, -0.34, 0.706, -0.6212, 0.34, 0.706, -0.8192, 0.4484, 0.3576, -0.8192, 0.2488, -0.5167, -0.6212, -2.805e-07, -0.7836, 0.6212, -0.6127, -0.4886, 0.6212, -4.187e-07, -0.7836, 0.8192, 0.2488, -0.5167, 0.8192, 0.4484, 0.3576, 0.6212, 0.34, 0.706, 0.6212, -0.34, 0.706, 0.6212, -0.764, 0.1744, -0.6212, -0.34, 0.706, -0.6212, -0.764, 0.1744, 0.6212, -0.764, 0.1744, 0.6212, -0.34, 0.706, -0.6212, -0.6127, -0.4886, -0.6212, -1.485e-07, -0.7836, 0.6212, -2.702e-07, -0.7836, 0.6212, -0.6127, -0.4886, -0.06183, 0.9961, 0.06254, 0.07567, 0.9416, 0.3281, 0.08205, 0.9179, -0.3883, 0.01395, 0.9639, -0.2661, -0.04715, 0.9889, -0.1412, -0.6212, 0.34, 0.706, -0.6212, -0.34, 0.706, 0.6212, -0.34, 0.706, 0.6212, 0.34, 0.706, -0.6212, -0.764, 0.1744, -0.6212, -0.6127, -0.4886, 0.6212, -0.6127, -0.4886, 0.6212, -0.764, 0.1744, -0.6212, -1.485e-07, -0.7836, -0.8192, 0.2488, -0.5167, 0.8192, 0.2488, -0.5167, 0.6212, -2.702e-07, -0.7836, -0.8192, 0.4484, 0.3576, -0.6212, 0.34, 0.706, 0.6212, 0.34, 0.706, 0.8192, 0.4484, 0.3576, -0.6212, -0.6127, -0.4886, -0.6212, -0.764, 0.1744, -0.6212, -0.34, 0.706, -0.6212, 0.34, 0.706, -0.8192, 0.4484, 0.3576, -0.8192, 0.2488, -0.5167, -0.6212, -1.485e-07, -0.7836, 0.6212, -0.6127, -0.4886, 0.6212, -2.702e-07, -0.7836, 0.8192, 0.2488, -0.5167, 0.8192, 0.4484, 0.3576, 0.6212, 0.34, 0.706, 0.6212, -0.34, 0.706, 0.6212, -0.764, 0.1744, -0.4808, 0.2031, -0.853, -2.027e-07, -4.157e-08, -1.0, 0.395, -0.6402, -0.6589, 0.4656, -0.4323, -0.7722, 0.4656, -0.4323, -0.7722, 0.395, -0.6402, -0.6589, 0.395, -0.6402, 0.6589, 0.4656, -0.4323, 0.7722, 0.4656, -0.4323, 0.7722, 0.395, -0.6402, 0.6589, 2.027e-07, 4.157e-08, 1.0, -0.4808, 0.2031, 0.853, 0.8022, -0.4164, 0.4279, 0.4656, -0.4323, 0.7722, -0.4808, 0.2031, 0.853, -0.4933, 0.2084, 0.8445, 0.8022, -0.4164, -0.4279, 0.4656, -0.4323, -0.7722, 0.4656, -0.4323, 0.7722, 0.8022, -0.4164, 0.4279, -0.4933, 0.2084, -0.8445, -0.4808, 0.2031, -0.853, 0.4656, -0.4323, -0.7722, 0.8022, -0.4164, -0.4279, -0.4933, 0.2084, 0.8445, -0.4808, 0.2031, 0.853, -0.4808, 0.2031, -0.853, -0.4933, 0.2084, -0.8445, 0.4808, 0.2031, 0.853, 2.027e-07, 4.591e-08, 1.0, -0.395, -0.6402, 0.6589, -0.4656, -0.4323, 0.7722, -0.4656, -0.4323, 0.7722, -0.395, -0.6402, 0.6589, -0.395, -0.6402, -0.6589, -0.4656, -0.4323, -0.7722, -0.4656, -0.4323, -0.7722, -0.395, -0.6402, -0.6589, -2.027e-07, -4.591e-08, -1.0, 0.4808, 0.2031, -0.853, -0.8022, -0.4164, -0.4279, -0.4656, -0.4323, -0.7722, 0.4808, 0.2031, -0.853, 0.4933, 0.2084, -0.8445, -0.8022, -0.4164, 0.4279, -0.4656, -0.4323, 0.7722, -0.4656, -0.4323, -0.7722, -0.8022, -0.4164, -0.4279, 0.4933, 0.2084, 0.8445, 0.4808, 0.2031, 0.853, -0.4656, -0.4323, 0.7722, -0.8022, -0.4164, 0.4279, 0.4933, 0.2084, -0.8445, 0.4808, 0.2031, -0.853, 0.4808, 0.2031, 0.853, 0.4933, 0.2084, 0.8445, -0.8023, 0.1652, 0.5736, -0.549, 0.2846, 0.7859, -0.549, -0.1345, -0.8249, -0.8023, -0.1352, -0.5814, 0.8038, -0.1413, -0.5779, 0.5476, -0.1332, -0.8261, 0.5476, 0.2862, 0.7863, 0.8038, 0.1582, 0.5735, 0.189, -0.9274, -0.3229, -0.8023, -0.1352, -0.5814, 1.754e-06, -0.2518, -0.9678, 0.5193, -0.2881, -0.8046, -0.5322, -0.2944, -0.7937, -0.1929, -0.9261, -0.3241, -0.193, -0.6508, 0.7343, -0.5129, 0.1357, 0.8476, 6.968e-07, 0.2518, 0.9678, 0.7619, 0.1195, 0.6366, 0.5497, 0.3387, 0.7636, 5.96e-07, 0.2518, 0.9678, 0.189, -0.9274, -0.3229, 0.5193, -0.2881, -0.8046, 0.5214, 0.1399, 0.8418, 0.189, -0.6525, 0.7339, -0.193, -0.6508, 0.7343, 0.8038, 0.1582, 0.5735, -5.543e-07, 0.2518, 0.9678, -0.5129, 0.1357, 0.8476, 1.582e-06, 0.2518, 0.9678, -4.821e-07, 0.2518, 0.9678, -4.83e-07, 0.2518, 0.9678, 3.579e-07, 0.2518, 0.9678, -0.549, 0.2846, 0.7859, -0.8023, 0.1652, 0.5736, -5.465e-07, -0.2518, -0.9678, -5.484e-07, -0.2518, -0.9678, -9.301e-07, -0.2518, -0.9678, 0.5476, -0.1332, -0.8261, 0.8038, -0.1413, -0.5779, -2.072e-06, -0.2518, -0.9678, 1.754e-06, -0.2518, -0.9678, -0.8023, -0.1352, -0.5814, -0.549, -0.1345, -0.8249, 2.777e-07, -0.2518, -0.9678, -5.484e-07, -0.2518, -0.9678, -5.465e-07, -0.2518, -0.9678, -5.543e-07, 0.2518, 0.9678, 0.8038, 0.1582, 0.5735, 0.5476, 0.2862, 0.7863, -2.167e-07, 0.2518, 0.9678, -4.83e-07, 0.2518, 0.9678, -4.821e-07, 0.2518, 0.9678, -0.1929, -0.9261, -0.3241, 0.8038, -0.1413, -0.5779, 0.8038, 0.1582, 0.5735, -0.193, -0.6508, 0.7343, 0.189, -0.6525, 0.7339, -0.8023, 0.1652, 0.5736, -0.8023, -0.1352, -0.5814, 0.189, -0.9274, -0.3229, 0.7619, 0.1195, 0.6366, 0.8544, -0.1787, -0.4879, 0.9709, 0.2316, -0.06026, 0.5497, 0.3387, 0.7636, -0.8544, -0.1787, -0.4879, -0.7619, 0.1195, 0.6366, -0.5497, 0.3387, 0.7636, -0.9709, 0.2316, -0.06026, -0.7619, 0.1195, 0.6366, -1.624e-06, 0.2518, 0.9678, -2.98e-06, 0.2518, 0.9678, -0.5497, 0.3387, 0.7636, 0.5476, 0.2862, 0.7863, 0.5476, -0.1332, -0.8261, 0.8544, -0.1787, -0.4879, 0.7619, 0.1195, 0.6366, 0.5476, -0.1332, -0.8261, -9.301e-07, -0.2518, -0.9678, 0.0, -0.2518, -0.9678, 0.8544, -0.1787, -0.4879, -2.167e-07, 0.2518, 0.9678, 0.5476, 0.2862, 0.7863, 0.7619, 0.1195, 0.6366, 6.968e-07, 0.2518, 0.9678, -0.549, 0.2846, 0.7859, 3.579e-07, 0.2518, 0.9678, -1.624e-06, 0.2518, 0.9678, -0.7619, 0.1195, 0.6366, -0.549, -0.1345, -0.8249, -0.549, 0.2846, 0.7859, -0.7619, 0.1195, 0.6366, -0.8544, -0.1787, -0.4879, 2.777e-07, -0.2518, -0.9678, -0.549, -0.1345, -0.8249, -0.8544, -0.1787, -0.4879, 0.0, -0.2518, -0.9678, -2.072e-06, -0.2518, -0.9678, 0.8038, -0.1413, -0.5779, -0.1929, -0.9261, -0.3241, -0.5322, -0.2944, -0.7937, -0.8023, 0.1652, 0.5736, 0.189, -0.6525, 0.7339, 0.5214, 0.1399, 0.8418, 1.582e-06, 0.2518, 0.9678])] * 3)])
me_plane = bpy.data.meshes.new('Plane')
me_plane.from_pydata([(-1.0, -1.0, 0.0), (1.0, -1.0, 0.0), (-1.0, 1.0, 0.0), (1.0, 1.0, 0.0), (-1.0, 0.3333, 0.0), (-1.0, -0.3333, 0.0), (-0.3333, -1.0, 0.0), (0.3333, -1.0, 0.0), (1.0, -0.3333, 0.0), (1.0, 0.3333, 0.0), (0.3333, 1.0, 0.0), (-0.3333, 1.0, 0.0), (-0.3333, -0.3333, 0.0), (-0.3333, 0.3333, 0.0), (0.3333, -0.3333, 0.0), (0.3333, 0.3333, 0.0), (-1.0, -1.0, -0.06823), (1.0, -1.0, -0.06823), (-1.0, 1.0, -0.06823), (1.0, 1.0, -0.06823), (-1.0, 0.3333, -0.06823), (-1.0, -0.3333, -0.06823), (-0.3333, -1.0, -0.06823), (0.3333, -1.0, -0.06823), (1.0, -0.3333, -0.06823), (1.0, 0.3333, -0.06823), (0.3333, 1.0, -0.06823), (-0.3333, 1.0, -0.06823), (-0.3333, -0.3333, -0.06823), (-0.3333, 0.3333, -0.06823), (0.3333, -0.3333, -0.06823), (0.3333, 0.3333, -0.06823)], [], [(15, 9, 3, 10), (4, 13, 11, 2), (13, 15, 10, 11), (0, 6, 12, 5), (5, 12, 13, 4), (6, 7, 14, 12), (12, 14, 15, 13), (7, 1, 8, 14), (14, 8, 9, 15), (31, 26, 19, 25), (20, 18, 27, 29), (29, 27, 26, 31), (16, 21, 28, 22), (21, 20, 29, 28), (22, 28, 30, 23), (28, 29, 31, 30), (23, 30, 24, 17), (30, 31, 25, 24)])
me_plane.polygons.foreach_set('use_smooth', [True] * 18)
_uv = me_plane.uv_layers.new(name='UVMap')
_uv.uv.foreach_set('vector', [0.6666, 0.779, 0.6666, 0.6699, 0.9999, 0.6699, 0.9999, 0.779, 0.6666, 0.9973, 0.6666, 0.8882, 0.9999, 0.8882, 0.9999, 0.9973, 0.6666, 0.8882, 0.6666, 0.779, 0.9999, 0.779, 0.9999, 0.8882, 9.999e-05, 0.9973, 9.999e-05, 0.8882, 0.3334, 0.8882, 0.3334, 0.9973, 0.3334, 0.9973, 0.3334, 0.8882, 0.6666, 0.8882, 0.6666, 0.9973, 9.999e-05, 0.8882, 9.999e-05, 0.779, 0.3334, 0.779, 0.3334, 0.8882, 0.3334, 0.8882, 0.3334, 0.779, 0.6666, 0.779, 0.6666, 0.8882, 9.999e-05, 0.779, 9.999e-05, 0.6699, 0.3334, 0.6699, 0.3334, 0.779, 0.3334, 0.779, 0.3334, 0.6699, 0.6666, 0.6699, 0.6666, 0.779, 0.6666, 0.779, 0.9999, 0.779, 0.9999, 0.6699, 0.6666, 0.6699, 0.6666, 0.9973, 0.9999, 0.9973, 0.9999, 0.8882, 0.6666, 0.8882, 0.6666, 0.8882, 0.9999, 0.8882, 0.9999, 0.779, 0.6666, 0.779, 9.999e-05, 0.9973, 0.3334, 0.9973, 0.3334, 0.8882, 9.999e-05, 0.8882, 0.3334, 0.9973, 0.6666, 0.9973, 0.6666, 0.8882, 0.3334, 0.8882, 9.999e-05, 0.8882, 0.3334, 0.8882, 0.3334, 0.779, 9.999e-05, 0.779, 0.3334, 0.8882, 0.6666, 0.8882, 0.6666, 0.779, 0.3334, 0.779, 9.999e-05, 0.779, 0.3334, 0.779, 0.3334, 0.6699, 9.999e-05, 0.6699, 0.3334, 0.779, 0.6666, 0.779, 0.6666, 0.6699, 0.3334, 0.6699])
me_plane.use_remesh_preserve_volume = False
me_plane.use_remesh_preserve_attributes = False
me_plane.use_mirror_vertex_groups = False
me_plane.update()
me_cylinder_012 = bpy.data.meshes.new('Cylinder.012')
me_cylinder_012.from_pydata([(-1.266, -0.0896, -0.004595), (-1.266, 0.1451, -0.004595), (-1.266, -0.0896, -0.03056), (-1.266, 0.1451, -0.03056), (-0.003963, 0.1808, -0.08288), (-0.003963, -0.1252, 0.04773), (-0.003963, 0.1808, 0.04773), (0.3828, 1.216, -0.004595), (0.6, 1.127, -0.004595), (0.3828, 1.216, -0.03056), (0.6, 1.127, -0.03056), (-0.1296, 0.06281, -0.08288), (-0.1296, 0.06281, 0.04773), (0.1534, -0.0535, 0.04773), (0.9165, -0.869, -0.004595), (0.7391, -1.023, -0.004595), (0.9165, -0.869, -0.03056), (0.7391, -1.023, -0.03056), (0.1174, 0.1079, -0.08288), (0.1174, 0.1079, 0.04773), (-0.1139, -0.09245, 0.04773), (-0.009689, 0.2538, -0.03441), (-0.009689, 0.0123, 0.4486), (0.1995, -0.1085, -0.03441), (-0.2188, -0.1085, -0.03441)], [], [(0, 1, 3, 2), (5, 6, 1, 0), (4, 3, 1, 6), (7, 8, 10, 9), (12, 13, 8, 7), (9, 11, 12, 7), (14, 15, 17, 16), (19, 20, 15, 14), (16, 18, 19, 14), (21, 22, 23), (23, 22, 24), (24, 22, 21)])
me_cylinder_012.polygons.foreach_set('use_smooth', [True] * 12)
_uv = me_cylinder_012.uv_layers.new(name='UVMap')
_uv.uv.foreach_set('vector', [0.6513, 0.4463, 0.6538, 0.479, 0.6502, 0.4793, 0.6477, 0.4465, 0.827, 0.4279, 0.8303, 0.4705, 0.6538, 0.479, 0.6513, 0.4463, 0.8304, 0.4888, 0.6539, 0.4826, 0.6538, 0.479, 0.8303, 0.4705, 0.6534, 0.4525, 0.6534, 0.4853, 0.6498, 0.4853, 0.6498, 0.4525, 0.83, 0.4475, 0.83, 0.4903, 0.6534, 0.4853, 0.6534, 0.4525, 0.6532, 0.4489, 0.8287, 0.4293, 0.83, 0.4475, 0.6534, 0.4525, 0.6515, 0.4511, 0.6515, 0.4839, 0.6478, 0.4839, 0.6478, 0.4511, 0.828, 0.4461, 0.828, 0.4889, 0.6515, 0.4839, 0.6515, 0.4511, 0.6512, 0.4475, 0.8268, 0.4279, 0.828, 0.4461, 0.6515, 0.4511, 0.9248, 0.4303, 0.8552, 0.4596, 0.883, 0.3894, 0.883, 0.5298, 0.8552, 0.4596, 0.9248, 0.4888, 0.9248, 0.4888, 0.8552, 0.4596, 0.9248, 0.4303])
me_cylinder_012.materials.append(None)
me_cylinder_012.use_remesh_preserve_volume = False
me_cylinder_012.use_remesh_preserve_attributes = False
me_cylinder_012.use_mirror_vertex_groups = False
me_cylinder_012.update()
me_cylinder_012.normals_split_custom_set([tuple(v) for v in zip(*[iter([-0.7157, -1.851e-07, 0.6984, -0.5956, 0.5705, 0.5655, -0.7082, 0.7061, 3.196e-07, -1.0, -2.866e-07, 0.0, -0.04144, 1.671e-08, 0.9991, -0.04928, 0.7034, 0.7091, -0.5956, 0.5705, 0.5655, -0.7157, -1.851e-07, 0.6984, -0.02824, 0.9996, 4.524e-07, -0.7082, 0.7061, 3.196e-07, -0.5956, 0.5705, 0.5655, -0.04928, 0.7034, 0.7091, -0.3013, 0.7677, 0.5655, 0.272, 0.662, 0.6984, 0.3801, 0.925, 4.89e-06, -0.3839, 0.9234, 3.365e-06, -0.6319, 0.3129, 0.7091, 0.01575, 0.03833, 0.9991, 0.272, 0.662, 0.6984, -0.3013, 0.7677, 0.5655, -0.3839, 0.9234, 3.365e-06, -0.9138, 0.4061, 0.0, -0.6319, 0.3129, 0.7091, -0.3013, 0.7677, 0.5655, 0.8212, -0.07666, 0.5655, 0.4686, -0.5409, 0.6984, 0.6548, -0.7558, 0.0, 0.9973, -0.07293, 0.0, 0.5639, 0.4233, 0.7091, 0.02713, -0.03132, 0.9991, 0.4686, -0.5409, 0.6984, 0.8212, -0.07666, 0.5655, 0.9973, -0.07293, 0.0, 0.774, 0.6332, 0.0, 0.5639, 0.4233, 0.7091, 0.8212, -0.07666, 0.5655, 1.874e-07, 0.8944, 0.4472, 2.844e-07, -1.03e-07, 1.0, 0.7746, -0.4472, 0.4472, 0.7746, -0.4472, 0.4472, 2.844e-07, -1.03e-07, 1.0, -0.7746, -0.4472, 0.4472, -0.7746, -0.4472, 0.4472, 2.844e-07, -1.03e-07, 1.0, 1.874e-07, 0.8944, 0.4472])] * 3)])
arm_armature = bpy.data.armatures.new('Armature')  # bones are not reproduced

# ---- objects
ob_cylinder_003 = bpy.data.objects.new('Cylinder.003', me_cylinder_009)
ob_armature = bpy.data.objects.new('Armature', arm_armature)
ob_plane = bpy.data.objects.new('Plane', me_plane)
ob_cylinder_004 = bpy.data.objects.new('Cylinder.004', me_cylinder_012)

# ---- transforms, parenting, visibility, modifiers, constraints
ob_cylinder_003.location = (-64.98, -4.77, 6.066)
ob_cylinder_003.rotation_euler = (1.17, 0.0, 1.571)
ob_cylinder_003.scale = (1.052, 1.052, 1.052)
ob_cylinder_003.color = (0.8, 0.8, 0.8, 1.0)
ob_cylinder_003.lineart.crease_threshold = 0.0
ob_armature.parent = ob_cylinder_003
ob_armature.matrix_parent_inverse = Matrix(((0.9504, -4.908e-10, 0.0, 0.02956), (0.0, -8.496e-08, 0.9504, -5.702), (0.0, -0.9504, -1.192e-07, -4.534), (0.0, 0.0, 0.0, 1.0)))
ob_armature.location = (-0.03918, 1.097, 6.193)
ob_armature.rotation_euler = (-1.571, -0.0, 0.0)
ob_armature.lineart.crease_threshold = 0.0
ob_plane.parent = ob_armature
ob_plane.matrix_parent_inverse = Matrix(((1.0, 0.0, 0.0, 0.03918), (0.0, 0.0, -1.0, 6.193), (0.0, 1.0, -4.47e-08, -1.097), (0.0, 0.0, 0.0, 1.0)))
ob_plane.location = (-0.01898, 6.431, 6.188)
ob_plane.rotation_euler = (-0.0, 1.571, 0.0)
ob_plane.scale = (1.466, 5.345, 1.466)
ob_plane.lineart.crease_threshold = 0.0
_vg = ob_plane.vertex_groups.new(name='Group')
_vg.add([0, 1, 16, 17], 1.0, 'REPLACE')
_vg = ob_plane.vertex_groups.new(name='Bone')
for _i, _w in zip([0, 1, 5, 6, 7, 8, 12, 14, 16, 17, 21, 22, 23, 24, 28, 30], [0.8172, 0.7458, 0.1123, 0.797, 0.7959, 0.1418, 0.07423, 0.07534, 0.8188, 0.8178, 0.1451, 0.8699, 0.8688, 0.1673, 0.1031, 0.1031]): _vg.add([_i], _w, 'REPLACE')
_vg = ob_plane.vertex_groups.new(name='Bone.001')
for _i, _w in zip([0, 1, 4, 5, 6, 7, 8, 9, 12, 13, 14, 15, 16, 17, 20, 21, 22, 23, 24, 25, 28, 29, 30, 31], [0.1187, 0.1197, 0.08579, 0.7643, 0.0725, 0.07356, 0.7631, 0.107, 0.8504, 0.04124, 0.849, 0.0418, 0.1424, 0.1434, 0.1133, 0.861, 0.0887, 0.0908, 0.7848, 0.1139, 0.8732, 0.05155, 0.8718, 0.05155]): _vg.add([_i], _w, 'REPLACE')
_vg = ob_plane.vertex_groups.new(name='Bone.002')
for _i, _w in zip([2, 3, 4, 5, 8, 9, 10, 11, 12, 13, 14, 15, 18, 19, 20, 21, 24, 25, 26, 27, 28, 29, 30, 31], [0.1358, 0.1367, 0.7644, 0.1023, 0.1029, 0.7632, 0.0907, 0.08966, 0.03711, 0.8504, 0.03768, 0.849, 0.143, 0.1439, 0.786, 0.1649, 0.1654, 0.7848, 0.09199, 0.08991, 0.1031, 0.8732, 0.1031, 0.8718]): _vg.add([_i], _w, 'REPLACE')
_vg = ob_plane.vertex_groups.new(name='Bone.003')
for _i, _w in zip([2, 3, 4, 9, 10, 11, 13, 15, 18, 19, 20, 25, 26, 27, 29, 31], [0.7957, 0.7947, 0.1061, 0.1418, 0.8447, 0.8458, 0.07423, 0.0753, 0.7788, 0.8172, 0.1454, 0.1673, 0.7994, 0.7703, 0.1031, 0.1031]): _vg.add([_i], _w, 'REPLACE')
_m = ob_plane.modifiers.new('Armature', 'ARMATURE')
_m.object = ob_armature
ob_cylinder_004.parent = ob_cylinder_003
ob_cylinder_004.location = (0.0, -0.3489, 2.528)
ob_cylinder_004.rotation_euler = (1.758e-08, -0.0, 3.472)
ob_cylinder_004.scale = (1.0, 1.0, 1.0)
ob_cylinder_004.color = (0.8, 0.8, 0.8, 1.0)
ob_cylinder_004.lineart.crease_threshold = 0.0

# ---- collection membership
col_collection_1.objects.link(ob_cylinder_003)
col_collection_1.objects.link(ob_armature)
col_collection_1.objects.link(ob_plane)
col_collection_1.objects.link(ob_cylinder_004)

# ---- scene / render settings (as saved in the file)
scene.frame_start = 0; scene.frame_end = 140; scene.frame_set(3)
scene.render.engine = 'BLENDER_EEVEE_NEXT'
scene.render.resolution_percentage = 50
scene.render.dither_intensity = 0.0
scene.cycles.use_denoising = False
scene.cycles.samples = 128
scene.cycles.sampling_pattern = 'TABULATED_SOBOL'
scene.cycles.use_adaptive_sampling = False
scene.cycles.use_light_tree = False
scene.cycles.blur_glossy = 0.0
scene.cycles.sample_clamp_indirect = 0.0
scene.view_settings.view_transform = 'Standard'
bpy.context.view_layer.update()

# ---- added for rendering (the .blend has no active camera and no usable light): camera, sun
cam_auto = bpy.data.cameras.new('AutoCamera')
cam_auto.lens = 50.0
cam_auto.sensor_width = 36.0
cam_auto.clip_end = 1000.0
ob_auto_camera = bpy.data.objects.new('AutoCamera', cam_auto)
scene.collection.objects.link(ob_auto_camera)
ob_auto_camera.location = (-48.5699, -32.1234, 21.7054)
ob_auto_camera.rotation_euler = (1.09748, -7.21219e-08, 0.694738)
scene.camera = ob_auto_camera
light_auto_sun = bpy.data.lights.new('AutoSun', 'SUN')
light_auto_sun.energy = 3.0
light_auto_sun.angle = 0.0523599
ob_auto_sun = bpy.data.objects.new('AutoSun', light_auto_sun)
scene.collection.objects.link(ob_auto_sun)
ob_auto_sun.rotation_euler = (0.872665, 0.174533, 0.523599)
bpy.context.view_layer.update()

